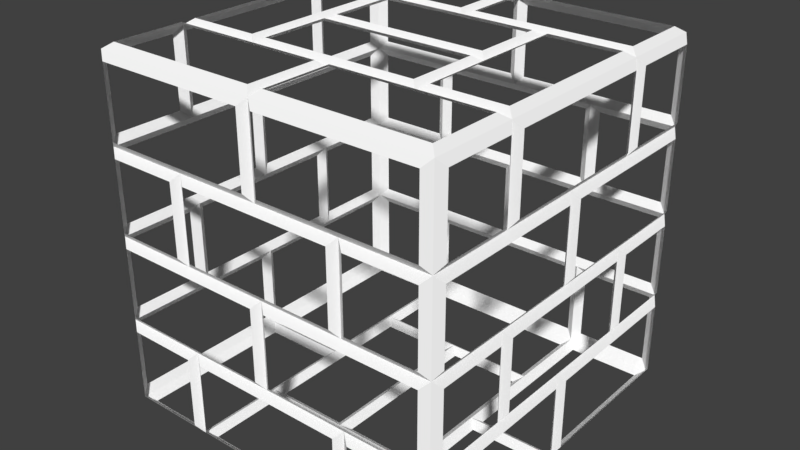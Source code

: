 # Source: BrickBlock.blend  (saved by Blender 2.78.0; exported with 4.5.12 LTS)
import bpy
from mathutils import Matrix  # noqa: F401  (used for matrix-valued properties, if any)

bpy.ops.wm.read_factory_settings(use_empty=True)
scene = bpy.context.scene
scene.name = 'Scene'

# ---- collections
col_collection_1 = bpy.data.collections.new('Collection 1'); scene.collection.children.link(col_collection_1)

# ---- materials (node trees are filled in below, after node groups)
mat_material_001 = bpy.data.materials.new('Material.001')
mat_material_001.alpha_threshold = 0.0
mat_material_001.use_transparent_shadow = False
mat_material_001.diffuse_color = (1.0, 1.0, 1.0, 1.0)
mat_material_001.roughness = 0.5

# ---- material node trees

# ---- world
world_world = bpy.data.worlds.new('World'); scene.world = world_world
world_world.color = (0.05088, 0.05088, 0.05088)
world_world.use_sun_shadow = False
world_world.sun_shadow_jitter_overblur = 0.0
world_world.cycles.sampling_method = 'MANUAL'

# ---- meshes
me_cube_002 = bpy.data.meshes.new('Cube.002')
me_cube_002.from_pydata([(0.02149, -0.005149, -3.576e-07), (-0.9785, -0.005149, -3.576e-07), (0.02149, -0.005149, 1.0), (-0.9785, -0.005149, 1.0), (0.02149, 0.9949, -4.768e-07), (-0.9785, 0.9949, -4.768e-07), (0.02149, 0.9949, 1.0), (-0.9785, 0.9949, 1.0), (0.02149, -0.005149, 0.5), (-0.2285, -0.005149, -3.576e-07), (-0.7285, -0.005149, -3.576e-07), (-0.9785, -0.005149, 0.5), (-0.7285, -0.005149, 1.0), (-0.2285, -0.005149, 1.0), (0.02149, 0.7449, 1.0), (0.02149, 0.4949, 1.0), (0.02149, 0.2449, 1.0), (-0.9785, 0.2449, 1.0), (-0.9785, 0.4949, 1.0), (-0.9785, 0.7449, 1.0), (-0.4785, 0.9949, 1.0), (0.02149, 0.9949, 0.25), (0.02149, 0.9949, 0.75), (-0.9785, 0.9949, 0.75), (-0.9785, 0.9949, 0.25), (-0.4785, 0.9949, -4.768e-07), (0.02149, 0.2449, -2.98e-07), (0.02149, 0.4949, -2.98e-07), (0.02149, 0.7449, -2.98e-07), (-0.9785, 0.7449, -2.98e-07), (-0.9785, 0.4949, -2.98e-07), (-0.9785, 0.2449, -2.98e-07), (-0.9785, 0.7449, 0.75), (-0.9785, 0.7449, 0.5), (-0.9785, 0.7449, 0.25), (-0.9785, 0.4949, 0.75), (-0.9785, 0.4949, 0.5), (-0.9785, 0.4949, 0.25), (-0.9785, 0.2449, 0.75), (-0.9785, 0.2449, 0.5), (-0.9785, 0.2449, 0.25), (0.02149, 0.2449, 0.75), (0.02149, 0.2449, 0.5), (0.02149, 0.2449, 0.25), (0.02149, 0.4949, 0.75), (0.02149, 0.4949, 0.5), (0.02149, 0.4949, 0.25), (0.02149, 0.7449, 0.75), (0.02149, 0.7449, 0.5), (0.02149, 0.7449, 0.25), (-0.2285, 0.7449, -2.98e-07), (-0.2285, 0.4949, -2.98e-07), (-0.2285, 0.2449, -2.98e-07), (-0.4785, 0.7449, -2.98e-07), (-0.4785, 0.4949, -2.98e-07), (-0.4785, 0.2449, -2.98e-07), (-0.7285, 0.7449, -2.98e-07), (-0.7285, 0.4949, -2.98e-07), (-0.7285, 0.2449, -2.98e-07), (-0.2285, 0.9949, 0.75), (-0.2285, 0.9949, 0.5), (-0.2285, 0.9949, 0.25), (-0.4785, 0.9949, 0.75), (-0.4785, 0.9949, 0.25), (-0.7285, 0.9949, 0.75), (-0.7285, 0.9949, 0.5), (-0.7285, 0.9949, 0.25), (-0.2285, 0.2449, 1.0), (-0.2285, 0.4949, 1.0), (-0.2285, 0.7449, 1.0), (-0.4785, 0.2449, 1.0), (-0.4785, 0.4949, 1.0), (-0.4785, 0.7449, 1.0), (-0.7285, 0.2449, 1.0), (-0.7285, 0.4949, 1.0), (-0.7285, 0.7449, 1.0), (-0.2285, -0.005149, 0.25), (-0.2285, -0.005149, 0.5), (-0.2285, -0.005149, 0.75), (-0.4785, -0.005149, 0.25), (-0.4785, -0.005149, 0.75), (-0.7285, -0.005149, 0.25), (-0.7285, -0.005149, 0.5), (-0.7285, -0.005149, 0.75), (-0.9562, 1.011, 0.7276), (-0.9562, 1.011, 0.2724), (-0.7509, 1.011, 0.2724), (-0.7509, 1.011, 0.5), (-0.7509, 1.011, 0.7276), (-0.7285, 0.2672, 1.016), (-0.9562, 0.2672, 1.016), (-0.9562, 0.4725, 1.016), (-0.7285, 0.4725, 1.016), (-0.5009, 0.4725, 1.016), (-0.5009, 0.2672, 1.016), (-0.9562, 1.011, 0.9776), (-0.9562, 1.011, 0.7724), (-0.7285, 1.011, 0.7724), (-0.5009, 1.011, 0.7724), (-0.5009, 1.011, 0.9776), (-0.7509, 0.2225, -0.01604), (-0.9562, 0.2225, -0.01604), (-0.9562, 0.01721, -0.01604), (-0.7509, 0.01721, -0.01604), (0.03753, 0.7672, 0.2276), (0.03753, 0.9725, 0.2276), (0.03753, 0.9725, 0.02236), (0.03753, 0.7672, 0.02236), (-0.9562, 0.9725, -0.01604), (-0.9562, 0.7672, -0.01604), (-0.7285, 0.7672, -0.01604), (-0.5009, 0.7672, -0.01604), (-0.5009, 0.9725, -0.01604), (-0.9946, 0.9725, 0.2276), (-0.9946, 0.7672, 0.2276), (-0.9946, 0.7672, 0.02236), (-0.9946, 0.9725, 0.02236), (-0.9946, 0.2672, 0.5), (-0.9946, 0.2672, 0.2724), (-0.9946, 0.4725, 0.2724), (-0.9946, 0.4725, 0.5), (-0.9946, 0.4725, 0.7276), (-0.9946, 0.2672, 0.7276), (-0.9946, 0.4725, 0.2276), (-0.9946, 0.2672, 0.2276), (-0.9946, 0.2672, 0.02236), (-0.9946, 0.4725, 0.02236), (-0.9946, 0.9725, 0.9776), (-0.9946, 0.7672, 0.9776), (-0.9946, 0.7672, 0.7724), (-0.9946, 0.9725, 0.7724), (-0.9946, 0.5172, 0.75), (-0.9946, 0.5172, 0.5224), (-0.9946, 0.7225, 0.5224), (-0.9946, 0.7225, 0.75), (-0.9946, 0.7225, 0.9776), (-0.9946, 0.5172, 0.9776), (-0.9946, 0.7225, 0.4776), (-0.9946, 0.5172, 0.4776), (-0.9946, 0.5172, 0.25), (-0.9946, 0.5172, 0.02236), (-0.9946, 0.7225, 0.02236), (-0.9946, 0.7225, 0.25), (-0.9946, 0.4725, 0.9776), (-0.9946, 0.2672, 0.9776), (-0.9946, 0.2672, 0.7724), (-0.9946, 0.4725, 0.7724), (-0.9946, 0.01721, 0.9776), (-0.9946, 0.01721, 0.5224), (-0.9946, 0.2225, 0.5224), (-0.9946, 0.2225, 0.75), (-0.9946, 0.2225, 0.9776), (-0.9946, 0.2225, 0.4776), (-0.9946, 0.01721, 0.4776), (-0.9946, 0.01721, 0.02236), (-0.9946, 0.2225, 0.02236), (-0.9946, 0.2225, 0.25), (0.03753, 0.4725, 0.5), (0.03753, 0.4725, 0.2724), (0.03753, 0.2672, 0.2724), (0.03753, 0.2672, 0.5), (0.03753, 0.2672, 0.7276), (0.03753, 0.4725, 0.7276), (0.03753, 0.2672, 0.2276), (0.03753, 0.4725, 0.2276), (0.03753, 0.4725, 0.02236), (0.03753, 0.2672, 0.02236), (0.03753, 0.9725, 0.2724), (0.03753, 0.7672, 0.2724), (0.03753, 0.7672, 0.5), (0.03753, 0.7672, 0.7276), (0.03753, 0.9725, 0.7276), (-0.0008684, -0.02119, 0.5224), (-0.2062, -0.02119, 0.5224), (-0.2062, -0.02119, 0.75), (-0.2062, -0.02119, 0.9776), (-0.0008684, -0.02119, 0.9776), (0.03753, 0.2672, 0.9776), (0.03753, 0.4725, 0.9776), (0.03753, 0.4725, 0.7724), (0.03753, 0.2672, 0.7724), (0.03753, 0.5172, 0.4776), (0.03753, 0.7225, 0.4776), (0.03753, 0.7225, 0.25), (0.03753, 0.7225, 0.02236), (0.03753, 0.5172, 0.02236), (0.03753, 0.5172, 0.25), (-0.0008684, 1.011, 0.9776), (-0.4562, 1.011, 0.9776), (-0.4562, 1.011, 0.7724), (-0.2285, 1.011, 0.7724), (-0.0008684, 1.011, 0.7724), (0.03753, 0.7672, 0.9776), (0.03753, 0.9725, 0.9776), (0.03753, 0.9725, 0.7724), (0.03753, 0.7672, 0.7724), (-0.0008684, 0.9725, -0.01604), (-0.4562, 0.9725, -0.01604), (-0.4562, 0.7672, -0.01604), (-0.2285, 0.7672, -0.01604), (-0.0008684, 0.7672, -0.01604), (-0.0008684, 0.2225, -0.01604), (-0.2062, 0.2225, -0.01604), (-0.2062, 0.01721, -0.01604), (-0.0008684, 0.01721, -0.01604), (-0.4785, 0.7225, -0.01604), (-0.7062, 0.7225, -0.01604), (-0.7062, 0.5172, -0.01604), (-0.4785, 0.5172, -0.01604), (-0.2509, 0.5172, -0.01604), (-0.2509, 0.7225, -0.01604), (-0.2285, 1.011, 0.2276), (-0.4562, 1.011, 0.2276), (-0.4562, 1.011, 0.02236), (-0.0008684, 1.011, 0.02236), (-0.0008684, 1.011, 0.2276), (-0.0008684, 0.7225, -0.01604), (-0.2062, 0.7225, -0.01604), (-0.2062, 0.5172, -0.01604), (-0.0008684, 0.5172, -0.01604), (-0.4785, 0.2225, -0.01604), (-0.7062, 0.2225, -0.01604), (-0.7062, 0.01721, -0.01604), (-0.2509, 0.01721, -0.01604), (-0.2509, 0.2225, -0.01604), (-0.4785, 1.011, 0.7276), (-0.7062, 1.011, 0.7276), (-0.7062, 1.011, 0.5224), (-0.2509, 1.011, 0.5224), (-0.2509, 1.011, 0.7276), (-0.5009, 1.011, 0.2276), (-0.7285, 1.011, 0.2276), (-0.9562, 1.011, 0.2276), (-0.9562, 1.011, 0.02236), (-0.5009, 1.011, 0.02236), (-0.9562, -0.02119, 0.02236), (-0.9562, -0.02119, 0.4776), (-0.7509, -0.02119, 0.4776), (-0.7509, -0.02119, 0.25), (-0.7509, -0.02119, 0.02236), (-0.7509, 0.7225, -0.01604), (-0.9562, 0.7225, -0.01604), (-0.9562, 0.5172, -0.01604), (-0.7509, 0.5172, -0.01604), (-0.2285, 0.4725, -0.01604), (-0.4562, 0.4725, -0.01604), (-0.4562, 0.2672, -0.01604), (-0.2285, 0.2672, -0.01604), (-0.0008684, 0.2672, -0.01604), (-0.0008684, 0.4725, -0.01604), (0.03753, 0.01721, 0.4776), (0.03753, 0.2225, 0.4776), (0.03753, 0.2225, 0.25), (0.03753, 0.2225, 0.02236), (0.03753, 0.01721, 0.02236), (-0.0008684, 1.011, 0.7276), (-0.2062, 1.011, 0.7276), (-0.2062, 1.011, 0.5), (-0.2062, 1.011, 0.2724), (-0.0008684, 1.011, 0.2724), (-0.2509, 1.011, 0.4776), (-0.7062, 1.011, 0.4776), (-0.7062, 1.011, 0.2724), (-0.4785, 1.011, 0.2724), (-0.2509, 1.011, 0.2724), (-0.2509, -0.02119, 0.02236), (-0.7062, -0.02119, 0.02236), (-0.7062, -0.02119, 0.2276), (-0.4785, -0.02119, 0.2276), (-0.2509, -0.02119, 0.2276), (-0.5009, 0.7672, 1.016), (-0.7285, 0.7672, 1.016), (-0.9562, 0.7672, 1.016), (-0.9562, 0.9725, 1.016), (-0.5009, 0.9725, 1.016), (-0.2285, 0.7672, 1.016), (-0.4562, 0.7672, 1.016), (-0.4562, 0.9725, 1.016), (-0.0008684, 0.9725, 1.016), (-0.0008684, 0.7672, 1.016), (-0.2285, 0.2672, 1.016), (-0.4562, 0.2672, 1.016), (-0.4562, 0.4725, 1.016), (-0.2285, 0.4725, 1.016), (-0.0008684, 0.4725, 1.016), (-0.0008684, 0.2672, 1.016), (-0.0008684, 0.01721, 1.016), (-0.2062, 0.01721, 1.016), (-0.2062, 0.2225, 1.016), (-0.0008684, 0.2225, 1.016), (-0.7062, 0.01721, 1.016), (-0.7062, 0.2225, 1.016), (-0.4785, 0.2225, 1.016), (-0.2509, 0.2225, 1.016), (-0.2509, 0.01721, 1.016), (-0.0008684, 0.5172, 1.016), (-0.2062, 0.5172, 1.016), (-0.2062, 0.7225, 1.016), (-0.0008684, 0.7225, 1.016), (-0.4785, 0.5172, 1.016), (-0.7062, 0.5172, 1.016), (-0.7062, 0.7225, 1.016), (-0.4785, 0.7225, 1.016), (-0.2509, 0.7225, 1.016), (-0.2509, 0.5172, 1.016), (0.03753, 0.2225, 0.75), (0.03753, 0.2225, 0.5224), (0.03753, 0.01721, 0.5224), (0.03753, 0.01721, 0.9776), (0.03753, 0.2225, 0.9776), (-0.7285, 0.4725, -0.01604), (-0.9562, 0.4725, -0.01604), (-0.9562, 0.2672, -0.01604), (-0.7285, 0.2672, -0.01604), (-0.5009, 0.2672, -0.01604), (-0.5009, 0.4725, -0.01604), (-0.7509, 0.01721, 1.016), (-0.9562, 0.01721, 1.016), (-0.9562, 0.2225, 1.016), (-0.7509, 0.2225, 1.016), (-0.7509, 0.5172, 1.016), (-0.9562, 0.5172, 1.016), (-0.9562, 0.7225, 1.016), (-0.7509, 0.7225, 1.016), (-0.4785, -0.02119, 0.7724), (-0.7062, -0.02119, 0.7724), (-0.7062, -0.02119, 0.9776), (-0.2509, -0.02119, 0.9776), (-0.2509, -0.02119, 0.7724), (0.03753, 0.7225, 0.75), (0.03753, 0.7225, 0.5224), (0.03753, 0.5172, 0.5224), (0.03753, 0.5172, 0.75), (0.03753, 0.5172, 0.9776), (0.03753, 0.7225, 0.9776), (-0.4562, -0.02119, 0.2724), (-0.4562, -0.02119, 0.7276), (-0.2509, -0.02119, 0.7276), (-0.2509, -0.02119, 0.5), (-0.2509, -0.02119, 0.2724), (-0.2062, -0.02119, 0.25), (-0.2062, -0.02119, 0.4776), (-0.0008684, -0.02119, 0.4776), (-0.0008684, -0.02119, 0.02236), (-0.2062, -0.02119, 0.02236), (-0.7062, -0.02119, 0.5), (-0.7062, -0.02119, 0.7276), (-0.5009, -0.02119, 0.7276), (-0.5009, -0.02119, 0.2724), (-0.7062, -0.02119, 0.2724), (-0.7509, -0.02119, 0.5224), (-0.9562, -0.02119, 0.5224), (-0.9562, -0.02119, 0.9776), (-0.7509, -0.02119, 0.9776), (-0.7509, -0.02119, 0.75), (-0.9946, 0.7672, 0.5), (-0.9946, 0.7672, 0.2724), (-0.9946, 0.9725, 0.2724), (-0.9946, 0.9725, 0.7276), (-0.9946, 0.7672, 0.7276)], [], [(255, 259, 21, 22), (167, 171, 22, 21), (23, 24, 85, 84), (24, 66, 86, 85), (66, 65, 87, 86), (65, 64, 88, 87), (64, 23, 84, 88), (73, 17, 90, 89), (17, 18, 91, 90), (18, 74, 92, 91), (74, 71, 93, 92), (71, 70, 94, 93), (70, 73, 89, 94), (7, 23, 96, 95), (23, 64, 97, 96), (64, 62, 98, 97), (62, 20, 99, 98), (20, 7, 95, 99), (58, 31, 101, 100), (31, 1, 102, 101), (1, 10, 103, 102), (10, 58, 100, 103), (49, 21, 105, 104), (21, 4, 106, 105), (4, 28, 107, 106), (28, 49, 104, 107), (5, 29, 109, 108), (29, 56, 110, 109), (56, 53, 111, 110), (53, 25, 112, 111), (25, 5, 108, 112), (24, 34, 114, 113), (34, 29, 115, 114), (29, 5, 116, 115), (5, 24, 113, 116), (39, 40, 118, 117), (40, 37, 119, 118), (37, 36, 120, 119), (36, 35, 121, 120), (35, 38, 122, 121), (38, 39, 117, 122), (37, 40, 124, 123), (40, 31, 125, 124), (31, 30, 126, 125), (30, 37, 123, 126), (7, 19, 128, 127), (19, 32, 129, 128), (32, 23, 130, 129), (23, 7, 127, 130), (35, 36, 132, 131), (36, 33, 133, 132), (33, 32, 134, 133), (32, 19, 135, 134), (19, 18, 136, 135), (18, 35, 131, 136), (33, 36, 138, 137), (36, 37, 139, 138), (37, 30, 140, 139), (30, 29, 141, 140), (29, 34, 142, 141), (34, 33, 137, 142), (18, 17, 144, 143), (17, 38, 145, 144), (38, 35, 146, 145), (35, 18, 143, 146), (3, 11, 148, 147), (11, 39, 149, 148), (39, 38, 150, 149), (38, 17, 151, 150), (17, 3, 147, 151), (39, 11, 153, 152), (11, 1, 154, 153), (1, 31, 155, 154), (31, 40, 156, 155), (40, 39, 152, 156), (45, 46, 158, 157), (46, 43, 159, 158), (43, 42, 160, 159), (42, 41, 161, 160), (41, 44, 162, 161), (44, 45, 157, 162), (43, 46, 164, 163), (46, 27, 165, 164), (27, 26, 166, 165), (26, 43, 163, 166), (21, 49, 168, 167), (49, 48, 169, 168), (48, 47, 170, 169), (47, 22, 171, 170), (8, 77, 173, 172), (77, 78, 174, 173), (78, 13, 175, 174), (13, 2, 176, 175), (2, 8, 172, 176), (16, 15, 178, 177), (15, 44, 179, 178), (44, 41, 180, 179), (41, 16, 177, 180), (45, 48, 182, 181), (48, 49, 183, 182), (49, 28, 184, 183), (28, 27, 185, 184), (27, 46, 186, 185), (46, 45, 181, 186), (6, 20, 188, 187), (20, 62, 189, 188), (62, 59, 190, 189), (59, 22, 191, 190), (22, 6, 187, 191), (14, 6, 193, 192), (6, 22, 194, 193), (22, 47, 195, 194), (47, 14, 192, 195), (4, 25, 197, 196), (25, 53, 198, 197), (53, 50, 199, 198), (50, 28, 200, 199), (28, 4, 196, 200), (26, 52, 202, 201), (52, 9, 203, 202), (9, 0, 204, 203), (0, 26, 201, 204), (53, 56, 206, 205), (56, 57, 207, 206), (57, 54, 208, 207), (54, 51, 209, 208), (51, 50, 210, 209), (50, 53, 205, 210), (61, 63, 212, 211), (63, 25, 213, 212), (25, 4, 214, 213), (4, 21, 215, 214), (21, 61, 211, 215), (28, 50, 217, 216), (50, 51, 218, 217), (51, 27, 219, 218), (27, 28, 216, 219), (55, 58, 221, 220), (58, 10, 222, 221), (10, 9, 223, 222), (9, 52, 224, 223), (52, 55, 220, 224), (62, 64, 226, 225), (64, 65, 227, 226), (65, 60, 228, 227), (60, 59, 229, 228), (59, 62, 225, 229), (63, 66, 231, 230), (66, 24, 232, 231), (24, 5, 233, 232), (5, 25, 234, 233), (25, 63, 230, 234), (1, 11, 236, 235), (11, 82, 237, 236), (82, 81, 238, 237), (81, 10, 239, 238), (10, 1, 235, 239), (56, 29, 241, 240), (29, 30, 242, 241), (30, 57, 243, 242), (57, 56, 240, 243), (51, 54, 245, 244), (54, 55, 246, 245), (55, 52, 247, 246), (52, 26, 248, 247), (26, 27, 249, 248), (27, 51, 244, 249), (8, 42, 251, 250), (42, 43, 252, 251), (43, 26, 253, 252), (26, 0, 254, 253), (0, 8, 250, 254), (22, 59, 256, 255), (59, 60, 257, 256), (60, 61, 258, 257), (61, 21, 259, 258), (60, 65, 261, 260), (65, 66, 262, 261), (66, 63, 263, 262), (63, 61, 264, 263), (61, 60, 260, 264), (9, 10, 266, 265), (10, 81, 267, 266), (81, 79, 268, 267), (79, 76, 269, 268), (76, 9, 265, 269), (72, 75, 271, 270), (75, 19, 272, 271), (19, 7, 273, 272), (7, 20, 274, 273), (20, 72, 270, 274), (69, 72, 276, 275), (72, 20, 277, 276), (20, 6, 278, 277), (6, 14, 279, 278), (14, 69, 275, 279), (67, 70, 281, 280), (70, 71, 282, 281), (71, 68, 283, 282), (68, 15, 284, 283), (15, 16, 285, 284), (16, 67, 280, 285), (2, 13, 287, 286), (13, 67, 288, 287), (67, 16, 289, 288), (16, 2, 286, 289), (12, 73, 291, 290), (73, 70, 292, 291), (70, 67, 293, 292), (67, 13, 294, 293), (13, 12, 290, 294), (15, 68, 296, 295), (68, 69, 297, 296), (69, 14, 298, 297), (14, 15, 295, 298), (71, 74, 300, 299), (74, 75, 301, 300), (75, 72, 302, 301), (72, 69, 303, 302), (69, 68, 304, 303), (68, 71, 299, 304), (41, 42, 306, 305), (42, 8, 307, 306), (8, 2, 308, 307), (2, 16, 309, 308), (16, 41, 305, 309), (57, 30, 311, 310), (30, 31, 312, 311), (31, 58, 313, 312), (58, 55, 314, 313), (55, 54, 315, 314), (54, 57, 310, 315), (12, 3, 317, 316), (3, 17, 318, 317), (17, 73, 319, 318), (73, 12, 316, 319), (74, 18, 321, 320), (18, 19, 322, 321), (19, 75, 323, 322), (75, 74, 320, 323), (80, 83, 325, 324), (83, 12, 326, 325), (12, 13, 327, 326), (13, 78, 328, 327), (78, 80, 324, 328), (47, 48, 330, 329), (48, 45, 331, 330), (45, 44, 332, 331), (44, 15, 333, 332), (15, 14, 334, 333), (14, 47, 329, 334), (79, 80, 336, 335), (80, 78, 337, 336), (78, 77, 338, 337), (77, 76, 339, 338), (76, 79, 335, 339), (76, 77, 341, 340), (77, 8, 342, 341), (8, 0, 343, 342), (0, 9, 344, 343), (9, 76, 340, 344), (82, 83, 346, 345), (83, 80, 347, 346), (80, 79, 348, 347), (79, 81, 349, 348), (81, 82, 345, 349), (82, 11, 351, 350), (11, 3, 352, 351), (3, 12, 353, 352), (12, 83, 354, 353), (83, 82, 350, 354), (33, 34, 356, 355), (34, 24, 357, 356), (24, 23, 358, 357), (23, 32, 359, 358), (32, 33, 355, 359)])
_uv = me_cube_002.uv_layers.new(name='UVMap')
_uv.uv.foreach_set('vector', [0.04187, 0.6508, 0.04187, 0.8492, 0.03213, 0.8589, 0.03213, 0.6411, 0.3482, 0.4573, 0.1519, 0.4573, 0.1422, 0.4669, 0.3578, 0.4669, 0.4679, 0.6411, 0.4679, 0.8589, 0.4582, 0.8492, 0.4582, 0.6508, 0.4679, 0.8589, 0.359, 0.8589, 0.3687, 0.8492, 0.4582, 0.8492, 0.359, 0.8589, 0.359, 0.75, 0.3687, 0.75, 0.3687, 0.8492, 0.359, 0.75, 0.359, 0.6411, 0.3687, 0.6508, 0.3687, 0.75, 0.359, 0.6411, 0.4679, 0.6411, 0.4582, 0.6508, 0.3687, 0.6508, 0.3578, 0.3591, 0.4656, 0.3591, 0.456, 0.3495, 0.3578, 0.3495, 0.4656, 0.3591, 0.4656, 0.2513, 0.456, 0.261, 0.456, 0.3495, 0.4656, 0.2513, 0.3578, 0.2513, 0.3578, 0.261, 0.456, 0.261, 0.3578, 0.2513, 0.25, 0.2513, 0.2597, 0.261, 0.3578, 0.261, 0.25, 0.2513, 0.25, 0.3591, 0.2597, 0.3495, 0.2597, 0.261, 0.25, 0.3591, 0.3578, 0.3591, 0.3578, 0.3495, 0.2597, 0.3495, 0.4679, 0.5321, 0.4679, 0.6411, 0.4582, 0.6313, 0.4582, 0.5419, 0.4679, 0.6411, 0.359, 0.6411, 0.359, 0.6313, 0.4582, 0.6313, 0.359, 0.6411, 0.25, 0.6411, 0.2598, 0.6313, 0.359, 0.6313, 0.25, 0.6411, 0.25, 0.5321, 0.2598, 0.5419, 0.2598, 0.6313, 0.25, 0.5321, 0.4679, 0.5321, 0.4582, 0.5419, 0.2598, 0.5419, 0.3578, 0.3592, 0.4656, 0.3592, 0.456, 0.3688, 0.3675, 0.3688, 0.4656, 0.3592, 0.4656, 0.467, 0.456, 0.4573, 0.456, 0.3688, 0.4656, 0.467, 0.3578, 0.467, 0.3675, 0.4573, 0.456, 0.4573, 0.3578, 0.467, 0.3578, 0.3592, 0.3675, 0.3688, 0.3675, 0.4573, 0.3578, 0.3591, 0.3578, 0.4669, 0.3675, 0.4573, 0.3675, 0.3688, 0.3578, 0.4669, 0.4656, 0.4669, 0.456, 0.4573, 0.3675, 0.4573, 0.4656, 0.4669, 0.4656, 0.3591, 0.456, 0.3688, 0.456, 0.4573, 0.4656, 0.3591, 0.3578, 0.3591, 0.3675, 0.3688, 0.456, 0.3688, 0.4656, 0.03579, 0.4656, 0.1436, 0.456, 0.1339, 0.456, 0.04543, 0.4656, 0.1436, 0.3578, 0.1436, 0.3578, 0.1339, 0.456, 0.1339, 0.3578, 0.1436, 0.25, 0.1436, 0.2597, 0.1339, 0.3578, 0.1339, 0.25, 0.1436, 0.25, 0.03579, 0.2597, 0.04543, 0.2597, 0.1339, 0.25, 0.03579, 0.4656, 0.03579, 0.456, 0.04543, 0.2597, 0.04543, 0.3578, 0.467, 0.3578, 0.3592, 0.3675, 0.3688, 0.3675, 0.4573, 0.3578, 0.3592, 0.4656, 0.3592, 0.456, 0.3688, 0.3675, 0.3688, 0.4656, 0.3592, 0.4656, 0.467, 0.456, 0.4573, 0.456, 0.3688, 0.4656, 0.467, 0.3578, 0.467, 0.3675, 0.4573, 0.456, 0.4573, 0.25, 0.1436, 0.3578, 0.1436, 0.3482, 0.1532, 0.25, 0.1532, 0.3578, 0.1436, 0.3578, 0.2514, 0.3482, 0.2417, 0.3482, 0.1532, 0.3578, 0.2514, 0.25, 0.2514, 0.25, 0.2417, 0.3482, 0.2417, 0.25, 0.2514, 0.1422, 0.2514, 0.1519, 0.2417, 0.25, 0.2417, 0.1422, 0.2514, 0.1422, 0.1436, 0.1519, 0.1532, 0.1519, 0.2417, 0.1422, 0.1436, 0.25, 0.1436, 0.25, 0.1532, 0.1519, 0.1532, 0.3578, 0.2514, 0.3578, 0.1436, 0.3675, 0.1532, 0.3675, 0.2417, 0.3578, 0.1436, 0.4656, 0.1436, 0.456, 0.1532, 0.3675, 0.1532, 0.4656, 0.1436, 0.4656, 0.2514, 0.456, 0.2417, 0.456, 0.1532, 0.4656, 0.2514, 0.3578, 0.2514, 0.3675, 0.2417, 0.456, 0.2417, 0.03442, 0.467, 0.03442, 0.3592, 0.04406, 0.3688, 0.04406, 0.4573, 0.03442, 0.3592, 0.1422, 0.3592, 0.1326, 0.3688, 0.04406, 0.3688, 0.1422, 0.3592, 0.1422, 0.467, 0.1326, 0.4573, 0.1326, 0.3688, 0.1422, 0.467, 0.03442, 0.467, 0.04406, 0.4573, 0.1326, 0.4573, 0.1422, 0.2514, 0.25, 0.2514, 0.2404, 0.261, 0.1422, 0.261, 0.25, 0.2514, 0.25, 0.3592, 0.2404, 0.3495, 0.2404, 0.261, 0.25, 0.3592, 0.1422, 0.3592, 0.1422, 0.3495, 0.2404, 0.3495, 0.1422, 0.3592, 0.03442, 0.3592, 0.04406, 0.3495, 0.1422, 0.3495, 0.03442, 0.3592, 0.03442, 0.2514, 0.04406, 0.261, 0.04406, 0.3495, 0.03442, 0.2514, 0.1422, 0.2514, 0.1422, 0.261, 0.04406, 0.261, 0.25, 0.3592, 0.25, 0.2514, 0.2597, 0.261, 0.2597, 0.3495, 0.25, 0.2514, 0.3578, 0.2514, 0.3578, 0.261, 0.2597, 0.261, 0.3578, 0.2514, 0.4656, 0.2514, 0.456, 0.261, 0.3578, 0.261, 0.4656, 0.2514, 0.4656, 0.3592, 0.456, 0.3495, 0.456, 0.261, 0.4656, 0.3592, 0.3578, 0.3592, 0.3578, 0.3495, 0.456, 0.3495, 0.3578, 0.3592, 0.25, 0.3592, 0.2597, 0.3495, 0.3578, 0.3495, 0.03442, 0.2514, 0.03442, 0.1436, 0.04406, 0.1532, 0.04406, 0.2417, 0.03442, 0.1436, 0.1422, 0.1436, 0.1326, 0.1532, 0.04406, 0.1532, 0.1422, 0.1436, 0.1422, 0.2514, 0.1326, 0.2417, 0.1326, 0.1532, 0.1422, 0.2514, 0.03442, 0.2514, 0.04406, 0.2417, 0.1326, 0.2417, 0.03442, 0.03579, 0.25, 0.03579, 0.2404, 0.04543, 0.04406, 0.04543, 0.25, 0.03579, 0.25, 0.1436, 0.2404, 0.1339, 0.2404, 0.04543, 0.25, 0.1436, 0.1422, 0.1436, 0.1422, 0.1339, 0.2404, 0.1339, 0.1422, 0.1436, 0.03442, 0.1436, 0.04406, 0.1339, 0.1422, 0.1339, 0.03442, 0.1436, 0.03442, 0.03579, 0.04406, 0.04543, 0.04406, 0.1339, 0.25, 0.1436, 0.25, 0.03579, 0.2597, 0.04543, 0.2597, 0.1339, 0.25, 0.03579, 0.4656, 0.03579, 0.456, 0.04543, 0.2597, 0.04543, 0.4656, 0.03579, 0.4656, 0.1436, 0.456, 0.1339, 0.456, 0.04543, 0.4656, 0.1436, 0.3578, 0.1436, 0.3578, 0.1339, 0.456, 0.1339, 0.3578, 0.1436, 0.25, 0.1436, 0.2597, 0.1339, 0.3578, 0.1339, 0.25, 0.2513, 0.3578, 0.2513, 0.3482, 0.2417, 0.25, 0.2417, 0.3578, 0.2513, 0.3578, 0.1436, 0.3482, 0.1532, 0.3482, 0.2417, 0.3578, 0.1436, 0.25, 0.1436, 0.25, 0.1532, 0.3482, 0.1532, 0.25, 0.1436, 0.1422, 0.1436, 0.1519, 0.1532, 0.25, 0.1532, 0.1422, 0.1436, 0.1422, 0.2513, 0.1519, 0.2417, 0.1519, 0.1532, 0.1422, 0.2513, 0.25, 0.2513, 0.25, 0.2417, 0.1519, 0.2417, 0.3578, 0.1436, 0.3578, 0.2513, 0.3675, 0.2417, 0.3675, 0.1532, 0.3578, 0.2513, 0.4656, 0.2513, 0.456, 0.2417, 0.3675, 0.2417, 0.4656, 0.2513, 0.4656, 0.1436, 0.456, 0.1532, 0.456, 0.2417, 0.4656, 0.1436, 0.3578, 0.1436, 0.3675, 0.1532, 0.456, 0.1532, 0.3578, 0.4669, 0.3578, 0.3591, 0.3482, 0.3688, 0.3482, 0.4573, 0.3578, 0.3591, 0.25, 0.3591, 0.25, 0.3688, 0.3482, 0.3688, 0.25, 0.3591, 0.1422, 0.3591, 0.1519, 0.3688, 0.25, 0.3688, 0.1422, 0.3591, 0.1422, 0.4669, 0.1519, 0.4573, 0.1519, 0.3688, 0.5321, 0.25, 0.6411, 0.25, 0.6313, 0.2403, 0.5419, 0.2403, 0.6411, 0.25, 0.6411, 0.1411, 0.6313, 0.1411, 0.6313, 0.2403, 0.6411, 0.1411, 0.6411, 0.03211, 0.6313, 0.04185, 0.6313, 0.1411, 0.6411, 0.03211, 0.5321, 0.03211, 0.5419, 0.04185, 0.6313, 0.04185, 0.5321, 0.03211, 0.5321, 0.25, 0.5419, 0.2403, 0.5419, 0.04185, 0.03442, 0.1436, 0.03442, 0.2513, 0.04406, 0.2417, 0.04406, 0.1532, 0.03442, 0.2513, 0.1422, 0.2513, 0.1326, 0.2417, 0.04406, 0.2417, 0.1422, 0.2513, 0.1422, 0.1436, 0.1326, 0.1532, 0.1326, 0.2417, 0.1422, 0.1436, 0.03442, 0.1436, 0.04406, 0.1532, 0.1326, 0.1532, 0.25, 0.2513, 0.25, 0.3591, 0.2597, 0.3495, 0.2597, 0.261, 0.25, 0.3591, 0.3578, 0.3591, 0.3578, 0.3495, 0.2597, 0.3495, 0.3578, 0.3591, 0.4656, 0.3591, 0.456, 0.3495, 0.3578, 0.3495, 0.4656, 0.3591, 0.4656, 0.2513, 0.456, 0.261, 0.456, 0.3495, 0.4656, 0.2513, 0.3578, 0.2513, 0.3578, 0.261, 0.456, 0.261, 0.3578, 0.2513, 0.25, 0.2513, 0.2597, 0.261, 0.3578, 0.261, 0.03213, 0.5321, 0.25, 0.5321, 0.2403, 0.5419, 0.04187, 0.5419, 0.25, 0.5321, 0.25, 0.6411, 0.2403, 0.6313, 0.2403, 0.5419, 0.25, 0.6411, 0.1411, 0.6411, 0.1411, 0.6313, 0.2403, 0.6313, 0.1411, 0.6411, 0.03213, 0.6411, 0.04187, 0.6313, 0.1411, 0.6313, 0.03213, 0.6411, 0.03213, 0.5321, 0.04187, 0.5419, 0.04187, 0.6313, 0.03442, 0.3591, 0.03442, 0.4669, 0.04406, 0.4573, 0.04406, 0.3688, 0.03442, 0.4669, 0.1422, 0.4669, 0.1326, 0.4573, 0.04406, 0.4573, 0.1422, 0.4669, 0.1422, 0.3591, 0.1326, 0.3688, 0.1326, 0.4573, 0.1422, 0.3591, 0.03442, 0.3591, 0.04406, 0.3688, 0.1326, 0.3688, 0.03442, 0.03579, 0.25, 0.03579, 0.2404, 0.04543, 0.04406, 0.04543, 0.25, 0.03579, 0.25, 0.1436, 0.2404, 0.1339, 0.2404, 0.04543, 0.25, 0.1436, 0.1422, 0.1436, 0.1422, 0.1339, 0.2404, 0.1339, 0.1422, 0.1436, 0.03442, 0.1436, 0.04406, 0.1339, 0.1422, 0.1339, 0.03442, 0.1436, 0.03442, 0.03579, 0.04406, 0.04543, 0.04406, 0.1339, 0.03442, 0.3592, 0.1422, 0.3592, 0.1326, 0.3688, 0.04406, 0.3688, 0.1422, 0.3592, 0.1422, 0.467, 0.1326, 0.4573, 0.1326, 0.3688, 0.1422, 0.467, 0.03442, 0.467, 0.04406, 0.4573, 0.1326, 0.4573, 0.03442, 0.467, 0.03442, 0.3592, 0.04406, 0.3688, 0.04406, 0.4573, 0.25, 0.1436, 0.3578, 0.1436, 0.3482, 0.1532, 0.25, 0.1532, 0.3578, 0.1436, 0.3578, 0.2514, 0.3482, 0.2417, 0.3482, 0.1532, 0.3578, 0.2514, 0.25, 0.2514, 0.25, 0.2417, 0.3482, 0.2417, 0.25, 0.2514, 0.1422, 0.2514, 0.1519, 0.2417, 0.25, 0.2417, 0.1422, 0.2514, 0.1422, 0.1436, 0.1519, 0.1532, 0.1519, 0.2417, 0.1422, 0.1436, 0.25, 0.1436, 0.25, 0.1532, 0.1519, 0.1532, 0.1411, 0.8589, 0.25, 0.8589, 0.2403, 0.8687, 0.1411, 0.8687, 0.25, 0.8589, 0.25, 0.9679, 0.2403, 0.9581, 0.2403, 0.8687, 0.25, 0.9679, 0.03213, 0.9679, 0.04187, 0.9581, 0.2403, 0.9581, 0.03213, 0.9679, 0.03213, 0.8589, 0.04187, 0.8687, 0.04187, 0.9581, 0.03213, 0.8589, 0.1411, 0.8589, 0.1411, 0.8687, 0.04187, 0.8687, 0.03442, 0.1436, 0.1422, 0.1436, 0.1326, 0.1532, 0.04406, 0.1532, 0.1422, 0.1436, 0.1422, 0.2514, 0.1326, 0.2417, 0.1326, 0.1532, 0.1422, 0.2514, 0.03442, 0.2514, 0.04406, 0.2417, 0.1326, 0.2417, 0.03442, 0.2514, 0.03442, 0.1436, 0.04406, 0.1532, 0.04406, 0.2417, 0.25, 0.3592, 0.3578, 0.3592, 0.3482, 0.3688, 0.25, 0.3688, 0.3578, 0.3592, 0.3578, 0.467, 0.3482, 0.4573, 0.3482, 0.3688, 0.3578, 0.467, 0.1422, 0.467, 0.1519, 0.4573, 0.3482, 0.4573, 0.1422, 0.467, 0.1422, 0.3592, 0.1519, 0.3688, 0.1519, 0.4573, 0.1422, 0.3592, 0.25, 0.3592, 0.25, 0.3688, 0.1519, 0.3688, 0.25, 0.6411, 0.359, 0.6411, 0.3492, 0.6508, 0.25, 0.6508, 0.359, 0.6411, 0.359, 0.75, 0.3492, 0.7403, 0.3492, 0.6508, 0.359, 0.75, 0.1411, 0.75, 0.1508, 0.7403, 0.3492, 0.7403, 0.1411, 0.75, 0.1411, 0.6411, 0.1508, 0.6508, 0.1508, 0.7403, 0.1411, 0.6411, 0.25, 0.6411, 0.25, 0.6508, 0.1508, 0.6508, 0.25, 0.8589, 0.359, 0.8589, 0.359, 0.8687, 0.2598, 0.8687, 0.359, 0.8589, 0.4679, 0.8589, 0.4582, 0.8687, 0.359, 0.8687, 0.4679, 0.8589, 0.4679, 0.9679, 0.4582, 0.9581, 0.4582, 0.8687, 0.4679, 0.9679, 0.25, 0.9679, 0.2598, 0.9581, 0.4582, 0.9581, 0.25, 0.9679, 0.25, 0.8589, 0.2598, 0.8687, 0.2598, 0.9581, 0.9679, 0.4679, 0.9679, 0.25, 0.9582, 0.2597, 0.9582, 0.4581, 0.9679, 0.25, 0.859, 0.25, 0.8687, 0.2597, 0.9582, 0.2597, 0.859, 0.25, 0.859, 0.3589, 0.8687, 0.3589, 0.8687, 0.2597, 0.859, 0.3589, 0.859, 0.4679, 0.8687, 0.4581, 0.8687, 0.3589, 0.859, 0.4679, 0.9679, 0.4679, 0.9582, 0.4581, 0.8687, 0.4581, 0.3578, 0.1436, 0.4656, 0.1436, 0.456, 0.1532, 0.3675, 0.1532, 0.4656, 0.1436, 0.4656, 0.2514, 0.456, 0.2417, 0.456, 0.1532, 0.4656, 0.2514, 0.3578, 0.2514, 0.3675, 0.2417, 0.456, 0.2417, 0.3578, 0.2514, 0.3578, 0.1436, 0.3675, 0.1532, 0.3675, 0.2417, 0.1422, 0.2514, 0.25, 0.2514, 0.2404, 0.261, 0.1422, 0.261, 0.25, 0.2514, 0.25, 0.3592, 0.2404, 0.3495, 0.2404, 0.261, 0.25, 0.3592, 0.1422, 0.3592, 0.1422, 0.3495, 0.2404, 0.3495, 0.1422, 0.3592, 0.03442, 0.3592, 0.04406, 0.3495, 0.1422, 0.3495, 0.03442, 0.3592, 0.03442, 0.2514, 0.04406, 0.261, 0.04406, 0.3495, 0.03442, 0.2514, 0.1422, 0.2514, 0.1422, 0.261, 0.04406, 0.261, 0.25, 0.03575, 0.25, 0.1436, 0.2597, 0.1339, 0.2597, 0.04539, 0.25, 0.1436, 0.3578, 0.1436, 0.3578, 0.1339, 0.2597, 0.1339, 0.3578, 0.1436, 0.4656, 0.1436, 0.456, 0.1339, 0.3578, 0.1339, 0.4656, 0.1436, 0.4656, 0.03575, 0.456, 0.04539, 0.456, 0.1339, 0.4656, 0.03575, 0.25, 0.03575, 0.2597, 0.04539, 0.456, 0.04539, 0.03213, 0.6411, 0.1411, 0.6411, 0.1313, 0.6508, 0.04187, 0.6508, 0.1411, 0.6411, 0.1411, 0.75, 0.1313, 0.75, 0.1313, 0.6508, 0.1411, 0.75, 0.1411, 0.8589, 0.1313, 0.8492, 0.1313, 0.75, 0.1411, 0.8589, 0.03213, 0.8589, 0.04187, 0.8492, 0.1313, 0.8492, 0.1411, 0.75, 0.359, 0.75, 0.3492, 0.7597, 0.1508, 0.7597, 0.359, 0.75, 0.359, 0.8589, 0.3492, 0.8492, 0.3492, 0.7597, 0.359, 0.8589, 0.25, 0.8589, 0.25, 0.8492, 0.3492, 0.8492, 0.25, 0.8589, 0.1411, 0.8589, 0.1508, 0.8492, 0.25, 0.8492, 0.1411, 0.8589, 0.1411, 0.75, 0.1508, 0.7597, 0.1508, 0.8492, 0.6411, 0.4679, 0.859, 0.4679, 0.8492, 0.4581, 0.6508, 0.4581, 0.859, 0.4679, 0.859, 0.3589, 0.8492, 0.3687, 0.8492, 0.4581, 0.859, 0.3589, 0.75, 0.3589, 0.75, 0.3687, 0.8492, 0.3687, 0.75, 0.3589, 0.6411, 0.3589, 0.6508, 0.3687, 0.75, 0.3687, 0.6411, 0.3589, 0.6411, 0.4679, 0.6508, 0.4581, 0.6508, 0.3687, 0.25, 0.1436, 0.3578, 0.1436, 0.3578, 0.1339, 0.2597, 0.1339, 0.3578, 0.1436, 0.4656, 0.1436, 0.456, 0.1339, 0.3578, 0.1339, 0.4656, 0.1436, 0.4656, 0.03575, 0.456, 0.04539, 0.456, 0.1339, 0.4656, 0.03575, 0.25, 0.03575, 0.2597, 0.04539, 0.456, 0.04539, 0.25, 0.03575, 0.25, 0.1436, 0.2597, 0.1339, 0.2597, 0.04539, 0.1422, 0.1436, 0.25, 0.1436, 0.2404, 0.1339, 0.1422, 0.1339, 0.25, 0.1436, 0.25, 0.03575, 0.2404, 0.04539, 0.2404, 0.1339, 0.25, 0.03575, 0.03442, 0.03575, 0.04406, 0.04539, 0.2404, 0.04539, 0.03442, 0.03575, 0.03442, 0.1436, 0.04406, 0.1339, 0.04406, 0.04539, 0.03442, 0.1436, 0.1422, 0.1436, 0.1422, 0.1339, 0.04406, 0.1339, 0.1422, 0.3591, 0.25, 0.3591, 0.2404, 0.3495, 0.1422, 0.3495, 0.25, 0.3591, 0.25, 0.2513, 0.2404, 0.261, 0.2404, 0.3495, 0.25, 0.2513, 0.1422, 0.2513, 0.1422, 0.261, 0.2404, 0.261, 0.1422, 0.2513, 0.03442, 0.2513, 0.04406, 0.261, 0.1422, 0.261, 0.03442, 0.2513, 0.03442, 0.3591, 0.04406, 0.3495, 0.04406, 0.261, 0.03442, 0.3591, 0.1422, 0.3591, 0.1422, 0.3495, 0.04406, 0.3495, 0.03442, 0.4669, 0.1422, 0.4669, 0.1326, 0.4573, 0.04406, 0.4573, 0.1422, 0.4669, 0.1422, 0.3591, 0.1326, 0.3688, 0.1326, 0.4573, 0.1422, 0.3591, 0.03442, 0.3591, 0.04406, 0.3688, 0.1326, 0.3688, 0.03442, 0.3591, 0.03442, 0.4669, 0.04406, 0.4573, 0.04406, 0.3688, 0.3578, 0.4669, 0.3578, 0.3591, 0.3482, 0.3688, 0.3482, 0.4573, 0.3578, 0.3591, 0.25, 0.3591, 0.25, 0.3688, 0.3482, 0.3688, 0.25, 0.3591, 0.1422, 0.3591, 0.1519, 0.3688, 0.25, 0.3688, 0.1422, 0.3591, 0.1422, 0.4669, 0.1519, 0.4573, 0.1519, 0.3688, 0.1422, 0.4669, 0.3578, 0.4669, 0.3482, 0.4573, 0.1519, 0.4573, 0.03442, 0.2513, 0.1422, 0.2513, 0.1326, 0.2417, 0.04406, 0.2417, 0.1422, 0.2513, 0.1422, 0.1436, 0.1326, 0.1532, 0.1326, 0.2417, 0.1422, 0.1436, 0.03442, 0.1436, 0.04406, 0.1532, 0.1326, 0.1532, 0.03442, 0.1436, 0.03442, 0.2513, 0.04406, 0.2417, 0.04406, 0.1532, 0.25, 0.2513, 0.3578, 0.2513, 0.3482, 0.2417, 0.25, 0.2417, 0.3578, 0.2513, 0.3578, 0.1436, 0.3482, 0.1532, 0.3482, 0.2417, 0.3578, 0.1436, 0.25, 0.1436, 0.25, 0.1532, 0.3482, 0.1532, 0.25, 0.1436, 0.1422, 0.1436, 0.1519, 0.1532, 0.25, 0.1532, 0.1422, 0.1436, 0.1422, 0.2513, 0.1519, 0.2417, 0.1519, 0.1532, 0.1422, 0.2513, 0.25, 0.2513, 0.25, 0.2417, 0.1519, 0.2417, 0.1422, 0.1436, 0.25, 0.1436, 0.2404, 0.1339, 0.1422, 0.1339, 0.25, 0.1436, 0.25, 0.03575, 0.2404, 0.04539, 0.2404, 0.1339, 0.25, 0.03575, 0.03442, 0.03575, 0.04406, 0.04539, 0.2404, 0.04539, 0.03442, 0.03575, 0.03442, 0.1436, 0.04406, 0.1339, 0.04406, 0.04539, 0.03442, 0.1436, 0.1422, 0.1436, 0.1422, 0.1339, 0.04406, 0.1339, 0.3578, 0.2514, 0.4656, 0.2514, 0.456, 0.261, 0.3578, 0.261, 0.4656, 0.2514, 0.4656, 0.3592, 0.456, 0.3495, 0.456, 0.261, 0.4656, 0.3592, 0.3578, 0.3592, 0.3578, 0.3495, 0.456, 0.3495, 0.3578, 0.3592, 0.25, 0.3592, 0.2597, 0.3495, 0.3578, 0.3495, 0.25, 0.3592, 0.25, 0.2514, 0.2597, 0.261, 0.2597, 0.3495, 0.25, 0.2514, 0.3578, 0.2514, 0.3578, 0.261, 0.2597, 0.261, 0.3578, 0.4669, 0.4656, 0.4669, 0.456, 0.4573, 0.3675, 0.4573, 0.4656, 0.4669, 0.4656, 0.3591, 0.456, 0.3688, 0.456, 0.4573, 0.4656, 0.3591, 0.3578, 0.3591, 0.3675, 0.3688, 0.456, 0.3688, 0.3578, 0.3591, 0.3578, 0.4669, 0.3675, 0.4573, 0.3675, 0.3688, 0.3578, 0.2513, 0.4656, 0.2513, 0.456, 0.2417, 0.3675, 0.2417, 0.4656, 0.2513, 0.4656, 0.1436, 0.456, 0.1532, 0.456, 0.2417, 0.4656, 0.1436, 0.3578, 0.1436, 0.3675, 0.1532, 0.456, 0.1532, 0.3578, 0.1436, 0.3578, 0.2513, 0.3675, 0.2417, 0.3675, 0.1532, 0.75, 0.1411, 0.859, 0.1411, 0.8492, 0.1313, 0.75, 0.1313, 0.859, 0.1411, 0.859, 0.03211, 0.8492, 0.04185, 0.8492, 0.1313, 0.859, 0.03211, 0.6411, 0.03211, 0.6508, 0.04185, 0.8492, 0.04185, 0.6411, 0.03211, 0.6411, 0.1411, 0.6508, 0.1313, 0.6508, 0.04185, 0.6411, 0.1411, 0.75, 0.1411, 0.75, 0.1313, 0.6508, 0.1313, 0.1422, 0.3591, 0.25, 0.3591, 0.2404, 0.3495, 0.1422, 0.3495, 0.25, 0.3591, 0.25, 0.2513, 0.2404, 0.261, 0.2404, 0.3495, 0.25, 0.2513, 0.1422, 0.2513, 0.1422, 0.261, 0.2404, 0.261, 0.1422, 0.2513, 0.03442, 0.2513, 0.04406, 0.261, 0.1422, 0.261, 0.03442, 0.2513, 0.03442, 0.3591, 0.04406, 0.3495, 0.04406, 0.261, 0.03442, 0.3591, 0.1422, 0.3591, 0.1422, 0.3495, 0.04406, 0.3495, 0.75, 0.3589, 0.75, 0.1411, 0.7403, 0.1508, 0.7403, 0.3492, 0.75, 0.1411, 0.6411, 0.1411, 0.6508, 0.1508, 0.7403, 0.1508, 0.6411, 0.1411, 0.6411, 0.25, 0.6508, 0.25, 0.6508, 0.1508, 0.6411, 0.25, 0.6411, 0.3589, 0.6508, 0.3492, 0.6508, 0.25, 0.6411, 0.3589, 0.75, 0.3589, 0.7403, 0.3492, 0.6508, 0.3492, 0.6411, 0.3589, 0.6411, 0.25, 0.6313, 0.2597, 0.6313, 0.3589, 0.6411, 0.25, 0.5321, 0.25, 0.5419, 0.2597, 0.6313, 0.2597, 0.5321, 0.25, 0.5321, 0.4679, 0.5419, 0.4581, 0.5419, 0.2597, 0.5321, 0.4679, 0.6411, 0.4679, 0.6313, 0.4581, 0.5419, 0.4581, 0.6411, 0.4679, 0.6411, 0.3589, 0.6313, 0.3589, 0.6313, 0.4581, 0.859, 0.25, 0.859, 0.1411, 0.8492, 0.1508, 0.8492, 0.25, 0.859, 0.1411, 0.75, 0.1411, 0.7598, 0.1508, 0.8492, 0.1508, 0.75, 0.1411, 0.75, 0.3589, 0.7598, 0.3492, 0.7598, 0.1508, 0.75, 0.3589, 0.859, 0.3589, 0.8492, 0.3492, 0.7598, 0.3492, 0.859, 0.3589, 0.859, 0.25, 0.8492, 0.25, 0.8492, 0.3492, 0.859, 0.25, 0.9679, 0.25, 0.9582, 0.2403, 0.8687, 0.2403, 0.9679, 0.25, 0.9679, 0.03211, 0.9582, 0.04185, 0.9582, 0.2403, 0.9679, 0.03211, 0.859, 0.03211, 0.8687, 0.04185, 0.9582, 0.04185, 0.859, 0.03211, 0.859, 0.1411, 0.8687, 0.1411, 0.8687, 0.04185, 0.859, 0.1411, 0.859, 0.25, 0.8687, 0.2403, 0.8687, 0.1411, 0.25, 0.3592, 0.3578, 0.3592, 0.3482, 0.3688, 0.25, 0.3688, 0.3578, 0.3592, 0.3578, 0.467, 0.3482, 0.4573, 0.3482, 0.3688, 0.3578, 0.467, 0.1422, 0.467, 0.1519, 0.4573, 0.3482, 0.4573, 0.1422, 0.467, 0.1422, 0.3592, 0.1519, 0.3688, 0.1519, 0.4573, 0.1422, 0.3592, 0.25, 0.3592, 0.25, 0.3688, 0.1519, 0.3688])
me_cube_002.materials.append(mat_material_001)
me_cube_002.use_remesh_preserve_volume = False
me_cube_002.use_remesh_preserve_attributes = False
me_cube_002.use_mirror_vertex_groups = False
me_cube_002.update()

# ---- objects
ob_cube = bpy.data.objects.new('Cube', me_cube_002)

# ---- transforms, parenting, visibility, modifiers, constraints
ob_cube.location = (0.0, 0.0, 0.0)
ob_cube.rotation_euler = (1.571, 0.0, 0.0)
ob_cube.lineart.crease_threshold = 0.0

# ---- collection membership
col_collection_1.objects.link(ob_cube)

# ---- scene / render settings (as saved in the file)
scene.frame_start = 1; scene.frame_end = 250; scene.frame_set(1)
scene.render.engine = 'BLENDER_EEVEE_NEXT'
scene.render.resolution_percentage = 50
scene.render.dither_intensity = 0.0
scene.cycles.use_denoising = False
scene.cycles.samples = 128
scene.cycles.sampling_pattern = 'TABULATED_SOBOL'
scene.cycles.light_sampling_threshold = 0.0
scene.cycles.use_adaptive_sampling = False
scene.cycles.use_light_tree = False
scene.cycles.blur_glossy = 0.0
scene.cycles.sample_clamp_indirect = 0.0
scene.view_settings.view_transform = 'Standard'
bpy.context.view_layer.update()

# ---- added for rendering (the .blend has no active camera and no usable light): camera, sun
cam_auto = bpy.data.cameras.new('AutoCamera')
cam_auto.lens = 50.0
cam_auto.sensor_width = 36.0
cam_auto.clip_end = 1000.0
ob_auto_camera = bpy.data.objects.new('AutoCamera', cam_auto)
scene.collection.objects.link(ob_auto_camera)
ob_auto_camera.location = (1.17544, -2.48474, 1.81801)
ob_auto_camera.rotation_euler = (1.09748, -7.21219e-08, 0.694738)
scene.camera = ob_auto_camera
light_auto_sun = bpy.data.lights.new('AutoSun', 'SUN')
light_auto_sun.energy = 3.0
light_auto_sun.angle = 0.0523599
ob_auto_sun = bpy.data.objects.new('AutoSun', light_auto_sun)
scene.collection.objects.link(ob_auto_sun)
ob_auto_sun.rotation_euler = (0.872665, 0.174533, 0.523599)
bpy.context.view_layer.update()
